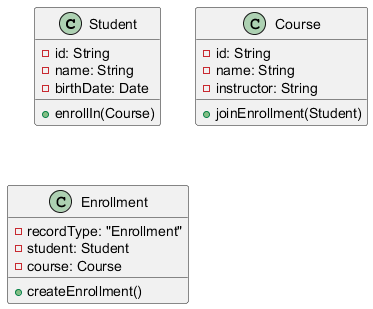

The diagram above was rendered by PlantUML. Its source (embedded in the PNG):
@startuml
class Student {
    - id: String
    - name: String
    - birthDate: Date
    
    + enrollIn(Course)
}

class Course {
    - id: String
    - name: String
    - instructor: String
    
    + joinEnrollment(Student)
}

class Enrollment {
    - recordType: "Enrollment"
    - student: Student
    - course: Course
    
    + createEnrollment()
}
@enduml